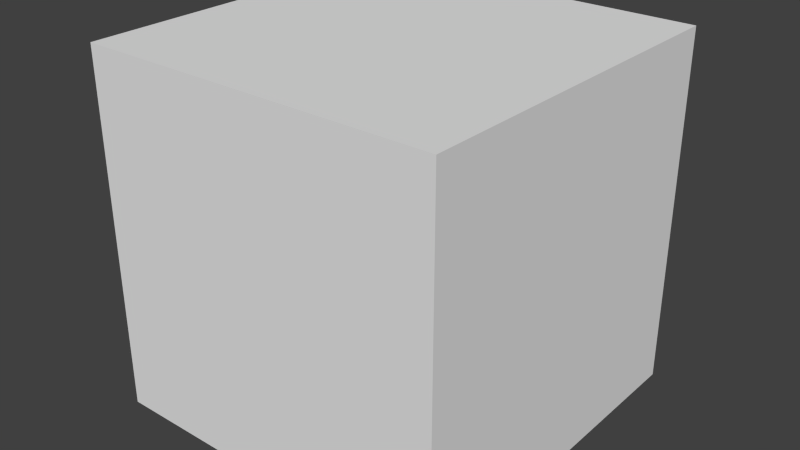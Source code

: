 # Source: ccf3.blend  (saved by Blender 2.76.0; exported with 4.5.12 LTS)
import bpy
from mathutils import Matrix  # noqa: F401  (used for matrix-valued properties, if any)

bpy.ops.wm.read_factory_settings(use_empty=True)
scene = bpy.context.scene
scene.name = 'Scene'

# ---- collections
col_collection_1 = bpy.data.collections.new('Collection 1'); scene.collection.children.link(col_collection_1)

# ---- materials (node trees are filled in below, after node groups)
mat_material = bpy.data.materials.new('Material')
mat_material.alpha_threshold = 0.0
mat_material.use_transparent_shadow = False
mat_material.roughness = 0.5
mat_material.line_color = (0.0, 0.0, 0.0, 1.0)

# ---- material node trees

# ---- world
world_world = bpy.data.worlds.new('World'); scene.world = world_world
world_world.color = (0.05088, 0.05088, 0.05088)
world_world.use_sun_shadow = False
world_world.sun_shadow_jitter_overblur = 0.0
world_world.cycles.sampling_method = 'MANUAL'
world_world.cycles.sample_map_resolution = 256

# ---- meshes
me_cube = bpy.data.meshes.new('Cube')
me_cube.from_pydata([(1.0, 1.0, -1.0), (1.0, -1.0, -1.0), (-1.0, -1.0, -1.0), (-1.0, 1.0, -1.0), (1.0, 1.0, 1.0), (1.0, -1.0, 1.0), (-1.0, -1.0, 1.0), (-1.0, 1.0, 1.0)], [], [(0, 1, 2, 3), (4, 7, 6, 5), (0, 4, 5, 1), (1, 5, 6, 2), (2, 6, 7, 3), (4, 0, 3, 7)])
_uv = me_cube.uv_layers.new(name='UVMap')
_uv.uv.foreach_set('vector', [0.9993, -0.0006894, 1.001, 0.9993, 0.0006903, 1.001, -0.0006894, 0.0006903, 0.9993, -0.0006894, 1.001, 0.9993, 0.0006903, 1.001, -0.0006894, 0.0006903, 0.9993, -0.0006894, 1.001, 0.9993, 0.0006903, 1.001, -0.0006894, 0.0006903, 0.9993, -0.0006894, 1.001, 0.9993, 0.0006903, 1.001, -0.0006894, 0.0006903, 0.9993, -0.0006894, 1.001, 0.9993, 0.0006903, 1.001, -0.0006894, 0.0006903, 0.9993, -0.0006894, 1.001, 0.9993, 0.0006903, 1.001, -0.0006894, 0.0006903])
me_cube.materials.append(mat_material)
me_cube.use_remesh_preserve_volume = False
me_cube.use_remesh_preserve_attributes = False
me_cube.use_mirror_vertex_groups = False
me_cube.update()

# ---- objects
ob_cube = bpy.data.objects.new('Cube', me_cube)

# ---- transforms, parenting, visibility, modifiers, constraints
ob_cube.location = (0.0, 0.0, 0.0)
ob_cube.lock_rotations_4d = False
ob_cube.empty_display_type = 'ARROWS'
ob_cube.lineart.crease_threshold = 0.0

# ---- collection membership
col_collection_1.objects.link(ob_cube)

# ---- scene / render settings (as saved in the file)
scene.frame_start = 1; scene.frame_end = 250; scene.frame_set(1)
scene.render.engine = 'BLENDER_EEVEE_NEXT'
scene.render.resolution_percentage = 50
scene.render.dither_intensity = 0.0
scene.cycles.use_denoising = False
scene.cycles.samples = 10
scene.cycles.sampling_pattern = 'TABULATED_SOBOL'
scene.cycles.light_sampling_threshold = 0.0
scene.cycles.use_adaptive_sampling = False
scene.cycles.use_light_tree = False
scene.cycles.blur_glossy = 0.0
scene.cycles.pixel_filter_type = 'GAUSSIAN'
scene.cycles.sample_clamp_indirect = 0.0
scene.view_settings.view_transform = 'Standard'
bpy.context.view_layer.update()

# ---- added for rendering (the .blend has no active camera and no usable light): camera, sun
cam_auto = bpy.data.cameras.new('AutoCamera')
cam_auto.lens = 50.0
cam_auto.sensor_width = 36.0
cam_auto.clip_end = 1000.0
ob_auto_camera = bpy.data.objects.new('AutoCamera', cam_auto)
scene.collection.objects.link(ob_auto_camera)
ob_auto_camera.location = (3.20507, -3.84609, 2.56406)
ob_auto_camera.rotation_euler = (1.09748, -7.21219e-08, 0.694738)
scene.camera = ob_auto_camera
light_auto_sun = bpy.data.lights.new('AutoSun', 'SUN')
light_auto_sun.energy = 3.0
light_auto_sun.angle = 0.0523599
ob_auto_sun = bpy.data.objects.new('AutoSun', light_auto_sun)
scene.collection.objects.link(ob_auto_sun)
ob_auto_sun.rotation_euler = (0.872665, 0.174533, 0.523599)
bpy.context.view_layer.update()
